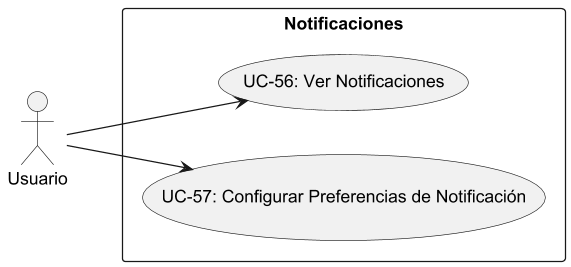

The diagram above was rendered by PlantUML. Its source (embedded in the PNG):
@startuml
skinparam monochrome true
skinparam packageStyle rectangle
skinparam dpi 120
left to right direction

actor "Usuario" as Usuario

package "Notificaciones" {
  usecase "UC-56: Ver Notificaciones" as UC_0056
  usecase "UC-57: Configurar Preferencias de Notificación" as UC_0057
}

Usuario --> UC_0056
Usuario --> UC_0057
@enduml